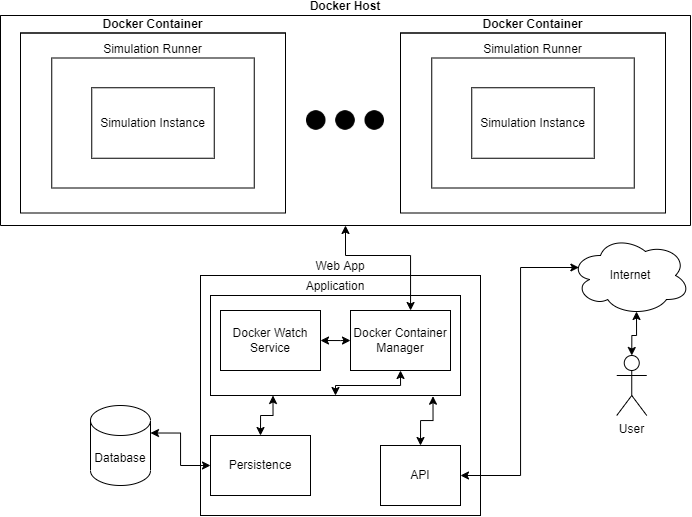

The diagram above was exported from draw.io. Its source (the exported page's mxGraphModel, read from the mxfile embedded in the PNG):
<mxGraphModel dx="1671" dy="2044" grid="1" gridSize="10" guides="1" tooltips="1" connect="1" arrows="1" fold="1" page="1" pageScale="1" pageWidth="850" pageHeight="1100" math="0" shadow="0">
  <root>
    <mxCell id="0" />
    <mxCell id="1" parent="0" />
    <mxCell id="2" value="Web App" style="rounded=0;whiteSpace=wrap;html=1;labelPosition=center;verticalLabelPosition=top;align=center;verticalAlign=bottom;" vertex="1" parent="1">
      <mxGeometry x="230" y="210" width="280" height="240" as="geometry" />
    </mxCell>
    <mxCell id="3" value="Application" style="rounded=0;whiteSpace=wrap;html=1;labelPosition=center;verticalLabelPosition=top;align=center;verticalAlign=bottom;" vertex="1" parent="1">
      <mxGeometry x="240" y="230" width="250" height="100" as="geometry" />
    </mxCell>
    <mxCell id="4" value="Docker Host" style="swimlane;startSize=0;labelPosition=center;verticalLabelPosition=top;align=center;verticalAlign=bottom;" vertex="1" parent="1">
      <mxGeometry x="30" y="-50" width="690" height="210" as="geometry" />
    </mxCell>
    <mxCell id="5" value="" style="shape=image;html=1;verticalAlign=top;verticalLabelPosition=bottom;labelBackgroundColor=#ffffff;imageAspect=0;aspect=fixed;image=https://cdn4.iconfinder.com/data/icons/essential-app-1/16/dot-more-menu-hide-128.png" vertex="1" parent="4">
      <mxGeometry x="306" y="66" width="78" height="78" as="geometry" />
    </mxCell>
    <mxCell id="6" value="Docker Container" style="swimlane;startSize=0;labelPosition=center;verticalLabelPosition=top;align=center;verticalAlign=bottom;" vertex="1" parent="4">
      <mxGeometry x="20" y="17.5" width="265" height="180" as="geometry" />
    </mxCell>
    <mxCell id="7" value="Simulation Runner" style="rounded=0;whiteSpace=wrap;html=1;labelPosition=center;verticalLabelPosition=top;align=center;verticalAlign=bottom;" vertex="1" parent="6">
      <mxGeometry x="31.25" y="25" width="202.5" height="130" as="geometry" />
    </mxCell>
    <mxCell id="8" value="Simulation Instance" style="rounded=0;whiteSpace=wrap;html=1;" vertex="1" parent="6">
      <mxGeometry x="71.25" y="54.75" width="122.5" height="70.5" as="geometry" />
    </mxCell>
    <mxCell id="9" value="Docker Container" style="swimlane;startSize=0;labelPosition=center;verticalLabelPosition=top;align=center;verticalAlign=bottom;" vertex="1" parent="4">
      <mxGeometry x="400" y="17.5" width="265" height="180" as="geometry" />
    </mxCell>
    <mxCell id="10" value="Simulation Runner" style="rounded=0;whiteSpace=wrap;html=1;labelPosition=center;verticalLabelPosition=top;align=center;verticalAlign=bottom;" vertex="1" parent="9">
      <mxGeometry x="31.25" y="25" width="202.5" height="130" as="geometry" />
    </mxCell>
    <mxCell id="11" value="Simulation Instance" style="rounded=0;whiteSpace=wrap;html=1;" vertex="1" parent="9">
      <mxGeometry x="71.25" y="54.75" width="122.5" height="70.5" as="geometry" />
    </mxCell>
    <mxCell id="12" value="User" style="shape=umlActor;verticalLabelPosition=bottom;verticalAlign=top;html=1;outlineConnect=0;" vertex="1" parent="1">
      <mxGeometry x="646.25" y="290" width="30" height="60" as="geometry" />
    </mxCell>
    <mxCell id="13" style="edgeStyle=orthogonalEdgeStyle;rounded=0;orthogonalLoop=1;jettySize=auto;html=1;exitX=0.55;exitY=0.95;exitDx=0;exitDy=0;exitPerimeter=0;entryX=0.5;entryY=0;entryDx=0;entryDy=0;entryPerimeter=0;startArrow=classic;startFill=1;endArrow=classic;endFill=1;strokeColor=default;" edge="1" source="14" target="12" parent="1">
      <mxGeometry relative="1" as="geometry" />
    </mxCell>
    <mxCell id="14" value="Internet" style="ellipse;shape=cloud;whiteSpace=wrap;html=1;" vertex="1" parent="1">
      <mxGeometry x="600" y="170" width="120" height="80" as="geometry" />
    </mxCell>
    <mxCell id="15" value="Database" style="shape=cylinder3;whiteSpace=wrap;html=1;boundedLbl=1;backgroundOutline=1;size=15;" vertex="1" parent="1">
      <mxGeometry x="120" y="340" width="60" height="80" as="geometry" />
    </mxCell>
    <mxCell id="16" style="edgeStyle=orthogonalEdgeStyle;rounded=0;orthogonalLoop=1;jettySize=auto;html=1;entryX=0.07;entryY=0.4;entryDx=0;entryDy=0;startArrow=classic;startFill=1;entryPerimeter=0;exitX=1;exitY=0.5;exitDx=0;exitDy=0;" edge="1" source="17" target="14" parent="1">
      <mxGeometry relative="1" as="geometry">
        <mxPoint x="350" y="270" as="targetPoint" />
        <Array as="points">
          <mxPoint x="550" y="410" />
          <mxPoint x="550" y="202" />
        </Array>
      </mxGeometry>
    </mxCell>
    <mxCell id="17" value="API" style="rounded=0;whiteSpace=wrap;html=1;" vertex="1" parent="1">
      <mxGeometry x="410" y="380" width="80" height="60" as="geometry" />
    </mxCell>
    <mxCell id="18" style="edgeStyle=orthogonalEdgeStyle;rounded=0;orthogonalLoop=1;jettySize=auto;html=1;exitX=0.89;exitY=1.007;exitDx=0;exitDy=0;startArrow=classic;startFill=1;exitPerimeter=0;entryX=0.5;entryY=0;entryDx=0;entryDy=0;" edge="1" source="3" target="17" parent="1">
      <mxGeometry as="geometry">
        <mxPoint x="460" y="380" as="targetPoint" />
      </mxGeometry>
    </mxCell>
    <mxCell id="19" style="edgeStyle=orthogonalEdgeStyle;rounded=0;orthogonalLoop=1;jettySize=auto;html=1;startArrow=classic;startFill=1;entryX=0.5;entryY=1;entryDx=0;entryDy=0;" edge="1" source="20" target="4" parent="1">
      <mxGeometry relative="1" as="geometry">
        <mxPoint x="250" y="230" as="targetPoint" />
        <Array as="points">
          <mxPoint x="440" y="190" />
          <mxPoint x="375" y="190" />
        </Array>
      </mxGeometry>
    </mxCell>
    <mxCell id="20" value="Docker Container Manager" style="rounded=0;whiteSpace=wrap;html=1;" vertex="1" parent="1">
      <mxGeometry x="380" y="245" width="100" height="60" as="geometry" />
    </mxCell>
    <mxCell id="21" style="edgeStyle=orthogonalEdgeStyle;rounded=0;orthogonalLoop=1;jettySize=auto;html=1;entryX=1;entryY=0;entryDx=0;entryDy=27.5;entryPerimeter=0;startArrow=classic;startFill=1;exitX=0;exitY=0.5;exitDx=0;exitDy=0;" edge="1" source="25" target="15" parent="1">
      <mxGeometry x="80" y="170" as="geometry">
        <Array as="points" />
      </mxGeometry>
    </mxCell>
    <mxCell id="22" value="Docker Watch Service" style="rounded=0;whiteSpace=wrap;html=1;" vertex="1" parent="1">
      <mxGeometry x="250" y="245" width="100" height="60" as="geometry" />
    </mxCell>
    <mxCell id="23" style="edgeStyle=orthogonalEdgeStyle;rounded=0;orthogonalLoop=1;jettySize=auto;html=1;entryX=0.5;entryY=1;entryDx=0;entryDy=0;startArrow=classic;startFill=1;exitX=0.5;exitY=1;exitDx=0;exitDy=0;" edge="1" source="3" target="20" parent="1">
      <mxGeometry relative="1" as="geometry">
        <Array as="points">
          <mxPoint x="365" y="320" />
          <mxPoint x="430" y="320" />
        </Array>
        <mxPoint x="430" y="320" as="sourcePoint" />
      </mxGeometry>
    </mxCell>
    <mxCell id="24" style="edgeStyle=orthogonalEdgeStyle;rounded=0;orthogonalLoop=1;jettySize=auto;html=1;exitX=1;exitY=0.5;exitDx=0;exitDy=0;entryX=0;entryY=0.5;entryDx=0;entryDy=0;startArrow=classic;startFill=1;" edge="1" source="22" target="20" parent="1">
      <mxGeometry relative="1" as="geometry">
        <mxPoint x="442.5" y="275" as="sourcePoint" />
        <mxPoint x="450" y="245" as="targetPoint" />
        <Array as="points">
          <mxPoint x="370" y="275" />
          <mxPoint x="370" y="275" />
        </Array>
      </mxGeometry>
    </mxCell>
    <mxCell id="25" value="Persistence" style="rounded=0;whiteSpace=wrap;html=1;" vertex="1" parent="1">
      <mxGeometry x="240" y="370" width="100" height="60" as="geometry" />
    </mxCell>
    <mxCell id="26" style="edgeStyle=orthogonalEdgeStyle;rounded=0;orthogonalLoop=1;jettySize=auto;html=1;entryX=0.25;entryY=1;entryDx=0;entryDy=0;startArrow=classic;startFill=1;exitX=0.5;exitY=0;exitDx=0;exitDy=0;" edge="1" source="25" target="3" parent="1">
      <mxGeometry relative="1" as="geometry">
        <Array as="points">
          <mxPoint x="290" y="350" />
          <mxPoint x="303" y="350" />
        </Array>
        <mxPoint x="375" y="340" as="sourcePoint" />
        <mxPoint x="440" y="315" as="targetPoint" />
      </mxGeometry>
    </mxCell>
  </root>
</mxGraphModel>